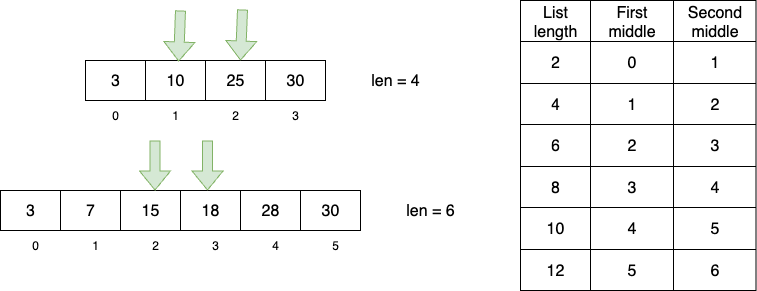

The diagram above was exported from draw.io. Its source (the exported page's mxGraphModel, read from the mxfile embedded in the PNG):
<mxGraphModel dx="810" dy="636" grid="1" gridSize="10" guides="1" tooltips="1" connect="1" arrows="1" fold="1" page="1" pageScale="1" pageWidth="850" pageHeight="1100" math="0" shadow="0">
  <root>
    <mxCell id="0" />
    <mxCell id="1" parent="0" />
    <mxCell id="xhhMa56C9og49LtHaPWP-14" value="" style="shape=table;startSize=0;container=1;collapsible=0;childLayout=tableLayout;fontSize=16;" parent="1" vertex="1">
      <mxGeometry x="105" y="70" width="240" height="40" as="geometry" />
    </mxCell>
    <mxCell id="xhhMa56C9og49LtHaPWP-15" value="" style="shape=tableRow;horizontal=0;startSize=0;swimlaneHead=0;swimlaneBody=0;strokeColor=inherit;top=0;left=0;bottom=0;right=0;collapsible=0;dropTarget=0;fillColor=none;points=[[0,0.5],[1,0.5]];portConstraint=eastwest;fontSize=16;" parent="xhhMa56C9og49LtHaPWP-14" vertex="1">
      <mxGeometry width="240" height="40" as="geometry" />
    </mxCell>
    <mxCell id="xhhMa56C9og49LtHaPWP-16" value="3" style="shape=partialRectangle;html=1;whiteSpace=wrap;connectable=0;strokeColor=inherit;overflow=hidden;fillColor=none;top=0;left=0;bottom=0;right=0;pointerEvents=1;fontSize=16;" parent="xhhMa56C9og49LtHaPWP-15" vertex="1">
      <mxGeometry width="60" height="40" as="geometry">
        <mxRectangle width="60" height="40" as="alternateBounds" />
      </mxGeometry>
    </mxCell>
    <mxCell id="xhhMa56C9og49LtHaPWP-17" value="10" style="shape=partialRectangle;html=1;whiteSpace=wrap;connectable=0;strokeColor=inherit;overflow=hidden;fillColor=none;top=0;left=0;bottom=0;right=0;pointerEvents=1;fontSize=16;" parent="xhhMa56C9og49LtHaPWP-15" vertex="1">
      <mxGeometry x="60" width="60" height="40" as="geometry">
        <mxRectangle width="60" height="40" as="alternateBounds" />
      </mxGeometry>
    </mxCell>
    <mxCell id="xhhMa56C9og49LtHaPWP-18" value="25" style="shape=partialRectangle;html=1;whiteSpace=wrap;connectable=0;strokeColor=inherit;overflow=hidden;fillColor=none;top=0;left=0;bottom=0;right=0;pointerEvents=1;fontSize=16;" parent="xhhMa56C9og49LtHaPWP-15" vertex="1">
      <mxGeometry x="120" width="60" height="40" as="geometry">
        <mxRectangle width="60" height="40" as="alternateBounds" />
      </mxGeometry>
    </mxCell>
    <mxCell id="Rtzbq-IONiYPEZt9mbvp-1" value="30" style="shape=partialRectangle;html=1;whiteSpace=wrap;connectable=0;strokeColor=inherit;overflow=hidden;fillColor=none;top=0;left=0;bottom=0;right=0;pointerEvents=1;fontSize=16;" vertex="1" parent="xhhMa56C9og49LtHaPWP-15">
      <mxGeometry x="180" width="60" height="40" as="geometry">
        <mxRectangle width="60" height="40" as="alternateBounds" />
      </mxGeometry>
    </mxCell>
    <mxCell id="xhhMa56C9og49LtHaPWP-27" value="0" style="text;html=1;align=center;verticalAlign=middle;whiteSpace=wrap;rounded=0;" parent="1" vertex="1">
      <mxGeometry x="120" y="110" width="30" height="30" as="geometry" />
    </mxCell>
    <mxCell id="xhhMa56C9og49LtHaPWP-28" value="1" style="text;html=1;align=center;verticalAlign=middle;whiteSpace=wrap;rounded=0;" parent="1" vertex="1">
      <mxGeometry x="180" y="110" width="30" height="30" as="geometry" />
    </mxCell>
    <mxCell id="xhhMa56C9og49LtHaPWP-29" value="2" style="text;html=1;align=center;verticalAlign=middle;whiteSpace=wrap;rounded=0;" parent="1" vertex="1">
      <mxGeometry x="240" y="110" width="30" height="30" as="geometry" />
    </mxCell>
    <mxCell id="xhhMa56C9og49LtHaPWP-30" value="" style="shape=flexArrow;endArrow=classic;html=1;rounded=0;fillColor=#d5e8d4;strokeColor=#82b366;entryX=0.388;entryY=0.025;entryDx=0;entryDy=0;entryPerimeter=0;" parent="1" target="xhhMa56C9og49LtHaPWP-15" edge="1">
      <mxGeometry width="50" height="50" relative="1" as="geometry">
        <mxPoint x="200" y="20" as="sourcePoint" />
        <mxPoint x="225" y="50" as="targetPoint" />
      </mxGeometry>
    </mxCell>
    <mxCell id="xhhMa56C9og49LtHaPWP-31" value="" style="shape=table;startSize=0;container=1;collapsible=0;childLayout=tableLayout;fontSize=16;" parent="1" vertex="1">
      <mxGeometry x="20" y="200" width="360" height="40" as="geometry" />
    </mxCell>
    <mxCell id="xhhMa56C9og49LtHaPWP-32" value="" style="shape=tableRow;horizontal=0;startSize=0;swimlaneHead=0;swimlaneBody=0;strokeColor=inherit;top=0;left=0;bottom=0;right=0;collapsible=0;dropTarget=0;fillColor=none;points=[[0,0.5],[1,0.5]];portConstraint=eastwest;fontSize=16;" parent="xhhMa56C9og49LtHaPWP-31" vertex="1">
      <mxGeometry width="360" height="40" as="geometry" />
    </mxCell>
    <mxCell id="xhhMa56C9og49LtHaPWP-40" value="3" style="shape=partialRectangle;html=1;whiteSpace=wrap;connectable=0;strokeColor=inherit;overflow=hidden;fillColor=none;top=0;left=0;bottom=0;right=0;pointerEvents=1;fontSize=16;" parent="xhhMa56C9og49LtHaPWP-32" vertex="1">
      <mxGeometry width="60" height="40" as="geometry">
        <mxRectangle width="60" height="40" as="alternateBounds" />
      </mxGeometry>
    </mxCell>
    <mxCell id="xhhMa56C9og49LtHaPWP-41" value="7" style="shape=partialRectangle;html=1;whiteSpace=wrap;connectable=0;strokeColor=inherit;overflow=hidden;fillColor=none;top=0;left=0;bottom=0;right=0;pointerEvents=1;fontSize=16;" parent="xhhMa56C9og49LtHaPWP-32" vertex="1">
      <mxGeometry x="60" width="60" height="40" as="geometry">
        <mxRectangle width="60" height="40" as="alternateBounds" />
      </mxGeometry>
    </mxCell>
    <mxCell id="xhhMa56C9og49LtHaPWP-42" value="15" style="shape=partialRectangle;html=1;whiteSpace=wrap;connectable=0;strokeColor=inherit;overflow=hidden;fillColor=none;top=0;left=0;bottom=0;right=0;pointerEvents=1;fontSize=16;" parent="xhhMa56C9og49LtHaPWP-32" vertex="1">
      <mxGeometry x="120" width="60" height="40" as="geometry">
        <mxRectangle width="60" height="40" as="alternateBounds" />
      </mxGeometry>
    </mxCell>
    <mxCell id="xhhMa56C9og49LtHaPWP-43" value="18" style="shape=partialRectangle;html=1;whiteSpace=wrap;connectable=0;strokeColor=inherit;overflow=hidden;fillColor=none;top=0;left=0;bottom=0;right=0;pointerEvents=1;fontSize=16;" parent="xhhMa56C9og49LtHaPWP-32" vertex="1">
      <mxGeometry x="180" width="60" height="40" as="geometry">
        <mxRectangle width="60" height="40" as="alternateBounds" />
      </mxGeometry>
    </mxCell>
    <mxCell id="xhhMa56C9og49LtHaPWP-33" value="28" style="shape=partialRectangle;html=1;whiteSpace=wrap;connectable=0;strokeColor=inherit;overflow=hidden;fillColor=none;top=0;left=0;bottom=0;right=0;pointerEvents=1;fontSize=16;" parent="xhhMa56C9og49LtHaPWP-32" vertex="1">
      <mxGeometry x="240" width="60" height="40" as="geometry">
        <mxRectangle width="60" height="40" as="alternateBounds" />
      </mxGeometry>
    </mxCell>
    <mxCell id="xhhMa56C9og49LtHaPWP-34" value="30" style="shape=partialRectangle;html=1;whiteSpace=wrap;connectable=0;strokeColor=inherit;overflow=hidden;fillColor=none;top=0;left=0;bottom=0;right=0;pointerEvents=1;fontSize=16;" parent="xhhMa56C9og49LtHaPWP-32" vertex="1">
      <mxGeometry x="300" width="60" height="40" as="geometry">
        <mxRectangle width="60" height="40" as="alternateBounds" />
      </mxGeometry>
    </mxCell>
    <mxCell id="xhhMa56C9og49LtHaPWP-36" value="0" style="text;html=1;align=center;verticalAlign=middle;whiteSpace=wrap;rounded=0;" parent="1" vertex="1">
      <mxGeometry x="40" y="240" width="30" height="30" as="geometry" />
    </mxCell>
    <mxCell id="xhhMa56C9og49LtHaPWP-37" value="1" style="text;html=1;align=center;verticalAlign=middle;whiteSpace=wrap;rounded=0;" parent="1" vertex="1">
      <mxGeometry x="100" y="240" width="30" height="30" as="geometry" />
    </mxCell>
    <mxCell id="xhhMa56C9og49LtHaPWP-38" value="2" style="text;html=1;align=center;verticalAlign=middle;whiteSpace=wrap;rounded=0;" parent="1" vertex="1">
      <mxGeometry x="160" y="240" width="30" height="30" as="geometry" />
    </mxCell>
    <mxCell id="xhhMa56C9og49LtHaPWP-39" value="" style="shape=flexArrow;endArrow=classic;html=1;rounded=0;fillColor=#d5e8d4;strokeColor=#82b366;" parent="1" edge="1">
      <mxGeometry width="50" height="50" relative="1" as="geometry">
        <mxPoint x="227" y="150" as="sourcePoint" />
        <mxPoint x="227" y="200" as="targetPoint" />
      </mxGeometry>
    </mxCell>
    <mxCell id="xhhMa56C9og49LtHaPWP-44" value="3" style="text;html=1;align=center;verticalAlign=middle;whiteSpace=wrap;rounded=0;" parent="1" vertex="1">
      <mxGeometry x="220" y="240" width="30" height="30" as="geometry" />
    </mxCell>
    <mxCell id="xhhMa56C9og49LtHaPWP-45" value="4" style="text;html=1;align=center;verticalAlign=middle;whiteSpace=wrap;rounded=0;" parent="1" vertex="1">
      <mxGeometry x="280" y="240" width="30" height="30" as="geometry" />
    </mxCell>
    <mxCell id="xhhMa56C9og49LtHaPWP-46" value="5" style="text;html=1;align=center;verticalAlign=middle;whiteSpace=wrap;rounded=0;" parent="1" vertex="1">
      <mxGeometry x="340" y="240" width="30" height="30" as="geometry" />
    </mxCell>
    <mxCell id="xhhMa56C9og49LtHaPWP-48" value="len = 4" style="text;html=1;align=center;verticalAlign=middle;whiteSpace=wrap;rounded=0;fontSize=16;" parent="1" vertex="1">
      <mxGeometry x="385" y="75" width="60" height="30" as="geometry" />
    </mxCell>
    <mxCell id="xhhMa56C9og49LtHaPWP-49" value="len = 6" style="text;html=1;align=center;verticalAlign=middle;whiteSpace=wrap;rounded=0;fontSize=16;" parent="1" vertex="1">
      <mxGeometry x="420" y="205" width="60" height="30" as="geometry" />
    </mxCell>
    <mxCell id="xhhMa56C9og49LtHaPWP-50" value="" style="shape=table;startSize=0;container=1;collapsible=0;childLayout=tableLayout;fontSize=16;" parent="1" vertex="1">
      <mxGeometry x="540" y="10" width="235.5" height="290" as="geometry" />
    </mxCell>
    <mxCell id="xhhMa56C9og49LtHaPWP-51" value="" style="shape=tableRow;horizontal=0;startSize=0;swimlaneHead=0;swimlaneBody=0;strokeColor=inherit;top=0;left=0;bottom=0;right=0;collapsible=0;dropTarget=0;fillColor=none;points=[[0,0.5],[1,0.5]];portConstraint=eastwest;fontSize=16;" parent="xhhMa56C9og49LtHaPWP-50" vertex="1">
      <mxGeometry width="235.5" height="41" as="geometry" />
    </mxCell>
    <mxCell id="xhhMa56C9og49LtHaPWP-52" value="List length" style="shape=partialRectangle;html=1;whiteSpace=wrap;connectable=0;strokeColor=inherit;overflow=hidden;fillColor=none;top=0;left=0;bottom=0;right=0;pointerEvents=1;fontSize=16;" parent="xhhMa56C9og49LtHaPWP-51" vertex="1">
      <mxGeometry width="70" height="41" as="geometry">
        <mxRectangle width="70" height="41" as="alternateBounds" />
      </mxGeometry>
    </mxCell>
    <mxCell id="xhhMa56C9og49LtHaPWP-53" value="First middle" style="shape=partialRectangle;html=1;whiteSpace=wrap;connectable=0;strokeColor=inherit;overflow=hidden;fillColor=none;top=0;left=0;bottom=0;right=0;pointerEvents=1;fontSize=16;" parent="xhhMa56C9og49LtHaPWP-51" vertex="1">
      <mxGeometry x="70" width="83" height="41" as="geometry">
        <mxRectangle width="83" height="41" as="alternateBounds" />
      </mxGeometry>
    </mxCell>
    <mxCell id="Rtzbq-IONiYPEZt9mbvp-6" value="Second middle" style="shape=partialRectangle;html=1;whiteSpace=wrap;connectable=0;strokeColor=inherit;overflow=hidden;fillColor=none;top=0;left=0;bottom=0;right=0;pointerEvents=1;fontSize=16;" vertex="1" parent="xhhMa56C9og49LtHaPWP-51">
      <mxGeometry x="153" width="83" height="41" as="geometry">
        <mxRectangle width="83" height="41" as="alternateBounds" />
      </mxGeometry>
    </mxCell>
    <mxCell id="xhhMa56C9og49LtHaPWP-55" value="" style="shape=tableRow;horizontal=0;startSize=0;swimlaneHead=0;swimlaneBody=0;strokeColor=inherit;top=0;left=0;bottom=0;right=0;collapsible=0;dropTarget=0;fillColor=none;points=[[0,0.5],[1,0.5]];portConstraint=eastwest;fontSize=16;" parent="xhhMa56C9og49LtHaPWP-50" vertex="1">
      <mxGeometry y="41" width="235.5" height="42" as="geometry" />
    </mxCell>
    <mxCell id="xhhMa56C9og49LtHaPWP-56" value="2" style="shape=partialRectangle;html=1;whiteSpace=wrap;connectable=0;strokeColor=inherit;overflow=hidden;fillColor=none;top=0;left=0;bottom=0;right=0;pointerEvents=1;fontSize=16;" parent="xhhMa56C9og49LtHaPWP-55" vertex="1">
      <mxGeometry width="70" height="42" as="geometry">
        <mxRectangle width="70" height="42" as="alternateBounds" />
      </mxGeometry>
    </mxCell>
    <mxCell id="xhhMa56C9og49LtHaPWP-57" value="0" style="shape=partialRectangle;html=1;whiteSpace=wrap;connectable=0;strokeColor=inherit;overflow=hidden;fillColor=none;top=0;left=0;bottom=0;right=0;pointerEvents=1;fontSize=16;" parent="xhhMa56C9og49LtHaPWP-55" vertex="1">
      <mxGeometry x="70" width="83" height="42" as="geometry">
        <mxRectangle width="83" height="42" as="alternateBounds" />
      </mxGeometry>
    </mxCell>
    <mxCell id="Rtzbq-IONiYPEZt9mbvp-7" value="1" style="shape=partialRectangle;html=1;whiteSpace=wrap;connectable=0;strokeColor=inherit;overflow=hidden;fillColor=none;top=0;left=0;bottom=0;right=0;pointerEvents=1;fontSize=16;" vertex="1" parent="xhhMa56C9og49LtHaPWP-55">
      <mxGeometry x="153" width="83" height="42" as="geometry">
        <mxRectangle width="83" height="42" as="alternateBounds" />
      </mxGeometry>
    </mxCell>
    <mxCell id="xhhMa56C9og49LtHaPWP-59" value="" style="shape=tableRow;horizontal=0;startSize=0;swimlaneHead=0;swimlaneBody=0;strokeColor=inherit;top=0;left=0;bottom=0;right=0;collapsible=0;dropTarget=0;fillColor=none;points=[[0,0.5],[1,0.5]];portConstraint=eastwest;fontSize=16;" parent="xhhMa56C9og49LtHaPWP-50" vertex="1">
      <mxGeometry y="83" width="235.5" height="41" as="geometry" />
    </mxCell>
    <mxCell id="xhhMa56C9og49LtHaPWP-60" value="4" style="shape=partialRectangle;html=1;whiteSpace=wrap;connectable=0;strokeColor=inherit;overflow=hidden;fillColor=none;top=0;left=0;bottom=0;right=0;pointerEvents=1;fontSize=16;" parent="xhhMa56C9og49LtHaPWP-59" vertex="1">
      <mxGeometry width="70" height="41" as="geometry">
        <mxRectangle width="70" height="41" as="alternateBounds" />
      </mxGeometry>
    </mxCell>
    <mxCell id="xhhMa56C9og49LtHaPWP-61" value="1" style="shape=partialRectangle;html=1;whiteSpace=wrap;connectable=0;strokeColor=inherit;overflow=hidden;fillColor=none;top=0;left=0;bottom=0;right=0;pointerEvents=1;fontSize=16;" parent="xhhMa56C9og49LtHaPWP-59" vertex="1">
      <mxGeometry x="70" width="83" height="41" as="geometry">
        <mxRectangle width="83" height="41" as="alternateBounds" />
      </mxGeometry>
    </mxCell>
    <mxCell id="Rtzbq-IONiYPEZt9mbvp-8" value="2" style="shape=partialRectangle;html=1;whiteSpace=wrap;connectable=0;strokeColor=inherit;overflow=hidden;fillColor=none;top=0;left=0;bottom=0;right=0;pointerEvents=1;fontSize=16;" vertex="1" parent="xhhMa56C9og49LtHaPWP-59">
      <mxGeometry x="153" width="83" height="41" as="geometry">
        <mxRectangle width="83" height="41" as="alternateBounds" />
      </mxGeometry>
    </mxCell>
    <mxCell id="xhhMa56C9og49LtHaPWP-63" style="shape=tableRow;horizontal=0;startSize=0;swimlaneHead=0;swimlaneBody=0;strokeColor=inherit;top=0;left=0;bottom=0;right=0;collapsible=0;dropTarget=0;fillColor=none;points=[[0,0.5],[1,0.5]];portConstraint=eastwest;fontSize=16;" parent="xhhMa56C9og49LtHaPWP-50" vertex="1">
      <mxGeometry y="124" width="235.5" height="42" as="geometry" />
    </mxCell>
    <mxCell id="xhhMa56C9og49LtHaPWP-64" value="6" style="shape=partialRectangle;html=1;whiteSpace=wrap;connectable=0;strokeColor=inherit;overflow=hidden;fillColor=none;top=0;left=0;bottom=0;right=0;pointerEvents=1;fontSize=16;" parent="xhhMa56C9og49LtHaPWP-63" vertex="1">
      <mxGeometry width="70" height="42" as="geometry">
        <mxRectangle width="70" height="42" as="alternateBounds" />
      </mxGeometry>
    </mxCell>
    <mxCell id="xhhMa56C9og49LtHaPWP-65" value="2" style="shape=partialRectangle;html=1;whiteSpace=wrap;connectable=0;strokeColor=inherit;overflow=hidden;fillColor=none;top=0;left=0;bottom=0;right=0;pointerEvents=1;fontSize=16;" parent="xhhMa56C9og49LtHaPWP-63" vertex="1">
      <mxGeometry x="70" width="83" height="42" as="geometry">
        <mxRectangle width="83" height="42" as="alternateBounds" />
      </mxGeometry>
    </mxCell>
    <mxCell id="Rtzbq-IONiYPEZt9mbvp-9" value="3" style="shape=partialRectangle;html=1;whiteSpace=wrap;connectable=0;strokeColor=inherit;overflow=hidden;fillColor=none;top=0;left=0;bottom=0;right=0;pointerEvents=1;fontSize=16;" vertex="1" parent="xhhMa56C9og49LtHaPWP-63">
      <mxGeometry x="153" width="83" height="42" as="geometry">
        <mxRectangle width="83" height="42" as="alternateBounds" />
      </mxGeometry>
    </mxCell>
    <mxCell id="xhhMa56C9og49LtHaPWP-66" style="shape=tableRow;horizontal=0;startSize=0;swimlaneHead=0;swimlaneBody=0;strokeColor=inherit;top=0;left=0;bottom=0;right=0;collapsible=0;dropTarget=0;fillColor=none;points=[[0,0.5],[1,0.5]];portConstraint=eastwest;fontSize=16;" parent="xhhMa56C9og49LtHaPWP-50" vertex="1">
      <mxGeometry y="166" width="235.5" height="41" as="geometry" />
    </mxCell>
    <mxCell id="xhhMa56C9og49LtHaPWP-67" value="8" style="shape=partialRectangle;html=1;whiteSpace=wrap;connectable=0;strokeColor=inherit;overflow=hidden;fillColor=none;top=0;left=0;bottom=0;right=0;pointerEvents=1;fontSize=16;" parent="xhhMa56C9og49LtHaPWP-66" vertex="1">
      <mxGeometry width="70" height="41" as="geometry">
        <mxRectangle width="70" height="41" as="alternateBounds" />
      </mxGeometry>
    </mxCell>
    <mxCell id="xhhMa56C9og49LtHaPWP-68" value="3" style="shape=partialRectangle;html=1;whiteSpace=wrap;connectable=0;strokeColor=inherit;overflow=hidden;fillColor=none;top=0;left=0;bottom=0;right=0;pointerEvents=1;fontSize=16;" parent="xhhMa56C9og49LtHaPWP-66" vertex="1">
      <mxGeometry x="70" width="83" height="41" as="geometry">
        <mxRectangle width="83" height="41" as="alternateBounds" />
      </mxGeometry>
    </mxCell>
    <mxCell id="Rtzbq-IONiYPEZt9mbvp-10" value="4" style="shape=partialRectangle;html=1;whiteSpace=wrap;connectable=0;strokeColor=inherit;overflow=hidden;fillColor=none;top=0;left=0;bottom=0;right=0;pointerEvents=1;fontSize=16;" vertex="1" parent="xhhMa56C9og49LtHaPWP-66">
      <mxGeometry x="153" width="83" height="41" as="geometry">
        <mxRectangle width="83" height="41" as="alternateBounds" />
      </mxGeometry>
    </mxCell>
    <mxCell id="xhhMa56C9og49LtHaPWP-69" style="shape=tableRow;horizontal=0;startSize=0;swimlaneHead=0;swimlaneBody=0;strokeColor=inherit;top=0;left=0;bottom=0;right=0;collapsible=0;dropTarget=0;fillColor=none;points=[[0,0.5],[1,0.5]];portConstraint=eastwest;fontSize=16;" parent="xhhMa56C9og49LtHaPWP-50" vertex="1">
      <mxGeometry y="207" width="235.5" height="42" as="geometry" />
    </mxCell>
    <mxCell id="xhhMa56C9og49LtHaPWP-70" value="10" style="shape=partialRectangle;html=1;whiteSpace=wrap;connectable=0;strokeColor=inherit;overflow=hidden;fillColor=none;top=0;left=0;bottom=0;right=0;pointerEvents=1;fontSize=16;" parent="xhhMa56C9og49LtHaPWP-69" vertex="1">
      <mxGeometry width="70" height="42" as="geometry">
        <mxRectangle width="70" height="42" as="alternateBounds" />
      </mxGeometry>
    </mxCell>
    <mxCell id="xhhMa56C9og49LtHaPWP-71" value="4" style="shape=partialRectangle;html=1;whiteSpace=wrap;connectable=0;strokeColor=inherit;overflow=hidden;fillColor=none;top=0;left=0;bottom=0;right=0;pointerEvents=1;fontSize=16;" parent="xhhMa56C9og49LtHaPWP-69" vertex="1">
      <mxGeometry x="70" width="83" height="42" as="geometry">
        <mxRectangle width="83" height="42" as="alternateBounds" />
      </mxGeometry>
    </mxCell>
    <mxCell id="Rtzbq-IONiYPEZt9mbvp-11" value="5" style="shape=partialRectangle;html=1;whiteSpace=wrap;connectable=0;strokeColor=inherit;overflow=hidden;fillColor=none;top=0;left=0;bottom=0;right=0;pointerEvents=1;fontSize=16;" vertex="1" parent="xhhMa56C9og49LtHaPWP-69">
      <mxGeometry x="153" width="83" height="42" as="geometry">
        <mxRectangle width="83" height="42" as="alternateBounds" />
      </mxGeometry>
    </mxCell>
    <mxCell id="xhhMa56C9og49LtHaPWP-72" style="shape=tableRow;horizontal=0;startSize=0;swimlaneHead=0;swimlaneBody=0;strokeColor=inherit;top=0;left=0;bottom=0;right=0;collapsible=0;dropTarget=0;fillColor=none;points=[[0,0.5],[1,0.5]];portConstraint=eastwest;fontSize=16;" parent="xhhMa56C9og49LtHaPWP-50" vertex="1">
      <mxGeometry y="249" width="235.5" height="41" as="geometry" />
    </mxCell>
    <mxCell id="xhhMa56C9og49LtHaPWP-73" value="12" style="shape=partialRectangle;html=1;whiteSpace=wrap;connectable=0;strokeColor=inherit;overflow=hidden;fillColor=none;top=0;left=0;bottom=0;right=0;pointerEvents=1;fontSize=16;" parent="xhhMa56C9og49LtHaPWP-72" vertex="1">
      <mxGeometry width="70" height="41" as="geometry">
        <mxRectangle width="70" height="41" as="alternateBounds" />
      </mxGeometry>
    </mxCell>
    <mxCell id="xhhMa56C9og49LtHaPWP-74" value="5" style="shape=partialRectangle;html=1;whiteSpace=wrap;connectable=0;strokeColor=inherit;overflow=hidden;fillColor=none;top=0;left=0;bottom=0;right=0;pointerEvents=1;fontSize=16;" parent="xhhMa56C9og49LtHaPWP-72" vertex="1">
      <mxGeometry x="70" width="83" height="41" as="geometry">
        <mxRectangle width="83" height="41" as="alternateBounds" />
      </mxGeometry>
    </mxCell>
    <mxCell id="Rtzbq-IONiYPEZt9mbvp-12" value="6" style="shape=partialRectangle;html=1;whiteSpace=wrap;connectable=0;strokeColor=inherit;overflow=hidden;fillColor=none;top=0;left=0;bottom=0;right=0;pointerEvents=1;fontSize=16;" vertex="1" parent="xhhMa56C9og49LtHaPWP-72">
      <mxGeometry x="153" width="83" height="41" as="geometry">
        <mxRectangle width="83" height="41" as="alternateBounds" />
      </mxGeometry>
    </mxCell>
    <mxCell id="Rtzbq-IONiYPEZt9mbvp-3" value="3" style="text;html=1;align=center;verticalAlign=middle;whiteSpace=wrap;rounded=0;" vertex="1" parent="1">
      <mxGeometry x="300" y="110" width="30" height="30" as="geometry" />
    </mxCell>
    <mxCell id="Rtzbq-IONiYPEZt9mbvp-4" value="" style="shape=flexArrow;endArrow=classic;html=1;rounded=0;fillColor=#d5e8d4;strokeColor=#82b366;entryX=0.388;entryY=0.025;entryDx=0;entryDy=0;entryPerimeter=0;" edge="1" parent="1">
      <mxGeometry width="50" height="50" relative="1" as="geometry">
        <mxPoint x="262" y="19" as="sourcePoint" />
        <mxPoint x="260" y="70" as="targetPoint" />
      </mxGeometry>
    </mxCell>
    <mxCell id="Rtzbq-IONiYPEZt9mbvp-5" value="" style="shape=flexArrow;endArrow=classic;html=1;rounded=0;fillColor=#d5e8d4;strokeColor=#82b366;" edge="1" parent="1">
      <mxGeometry width="50" height="50" relative="1" as="geometry">
        <mxPoint x="174.5" y="150" as="sourcePoint" />
        <mxPoint x="174.5" y="200" as="targetPoint" />
      </mxGeometry>
    </mxCell>
  </root>
</mxGraphModel>